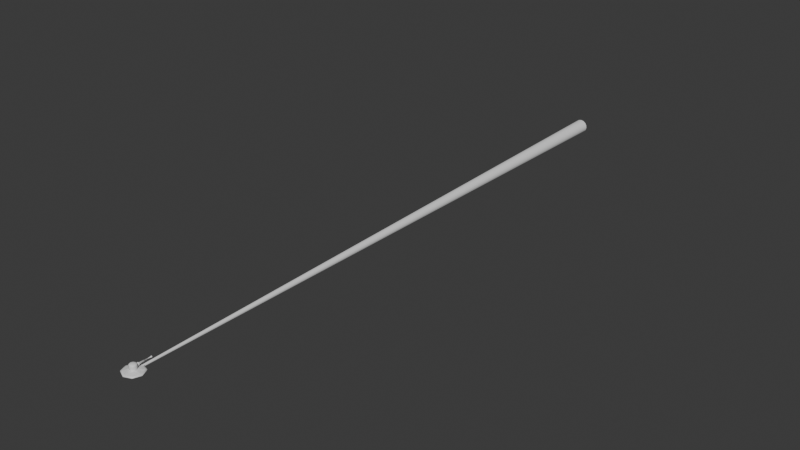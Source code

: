 # Source: tau.blend  (saved by Blender 5.0.119; exported with 4.5.12 LTS)
import bpy
from mathutils import Matrix  # noqa: F401  (used for matrix-valued properties, if any)

bpy.ops.wm.read_factory_settings(use_empty=True)
scene = bpy.context.scene
scene.name = 'Scene'

# ---- collections
col_collection = bpy.data.collections.new('Collection'); scene.collection.children.link(col_collection)

# ---- materials (node trees are filled in below, after node groups)
mat_tau = bpy.data.materials.new('tau')

# ---- material node trees
mat_tau.use_nodes = True; mat_tau.node_tree.nodes.clear()
_N = mat_tau.node_tree.nodes; _L = mat_tau.node_tree.links
n0 = _N.new('ShaderNodeBsdfPrincipled'); n0.name = 'Principled BSDF'; n0.location = (-200, 100)
n1 = _N.new('ShaderNodeOutputMaterial'); n1.name = 'Material Output'; n1.location = (200, 100)
_L.new(n0.outputs[0], n1.inputs[0])
n1.is_active_output = True

# ---- world
world_world = bpy.data.worlds.new('World'); scene.world = world_world
world_world.use_nodes = True; world_world.node_tree.nodes.clear()
_N = world_world.node_tree.nodes; _L = world_world.node_tree.links
n0 = _N.new('ShaderNodeOutputWorld'); n0.name = 'World Output'; n0.location = (200, 100)
n1 = _N.new('ShaderNodeBackground'); n1.name = 'Background'; n1.location = (-200, 100)
n1.inputs[0].default_value = (0.05088, 0.05088, 0.05088, 1.0)
_L.new(n1.outputs[0], n0.inputs[0])
n0.is_active_output = True
world_world.color = (0.05088, 0.05088, 0.05088)
world_world.sun_shadow_jitter_overblur = 0.0

# ---- meshes
me_circle = bpy.data.meshes.new('Circle')
me_circle.from_pydata([(-0.3334, 0.0, 0.1889), (-0.2387, 0.2287, 0.1889), (0.0, 0.3234, 0.1889), (-0.2387, -0.2287, 0.1889), (0.0, -0.3234, 0.1889), (0.3334, 0.0, 0.1889), (0.2387, 0.2287, 0.1889), (0.2387, -0.2287, 0.1889), (-0.3532, 0.0, 0.4629), (-0.2528, 0.2422, 0.4629), (2.207e-10, 0.3426, 0.4629), (-0.2528, -0.2422, 0.4629), (2.207e-10, -0.3426, 0.4629), (0.3532, 0.0, 0.4629), (0.2528, 0.2422, 0.4629), (0.2528, -0.2422, 0.4629), (-0.3532, 0.0, 0.5585), (-0.2528, 0.2422, 0.5585), (2.207e-10, 0.3426, 0.5585), (-0.2528, -0.2422, 0.5585), (2.207e-10, -0.3426, 0.5585), (0.3532, 0.0, 0.5585), (0.2528, 0.2422, 0.5585), (0.2528, -0.2422, 0.5585), (-0.2959, 6.043e-10, 0.628), (-0.2118, 0.2029, 0.628), (-1.024e-09, 0.287, 0.628), (-0.2118, -0.2029, 0.628), (-1.024e-09, -0.287, 0.628), (0.2959, 6.043e-10, 0.628), (0.2118, 0.2029, 0.628), (0.2118, -0.2029, 0.628), (-0.1876, 3.832e-10, 0.662), (-0.1343, 0.1287, 0.662), (-2.012e-09, 0.182, 0.662), (-0.1343, -0.1287, 0.662), (-2.012e-09, -0.182, 0.662), (0.1876, 3.832e-10, 0.662), (0.1343, 0.1287, 0.662), (0.1343, -0.1287, 0.662), (-0.06516, 1.331e-10, 0.6895), (-0.04665, 0.04469, 0.6895), (-6.987e-10, 0.0632, 0.6895), (-0.04665, -0.04469, 0.6895), (-6.987e-10, -0.0632, 0.6895), (0.06516, 1.331e-10, 0.6895), (0.04665, 0.04469, 0.6895), (0.04665, -0.04469, 0.6895), (1.103e-10, 0.333, 0.3259), (-0.2458, 0.2354, 0.3259), (0.2458, 0.2354, 0.3259), (-0.3433, 0.0, 0.3259), (-0.2458, -0.2354, 0.3259), (0.2458, -0.2354, 0.3259), (0.3433, 0.0, 0.3259), (1.103e-10, -0.333, 0.3259)], [], [(49, 9, 10, 48), (48, 10, 14, 50), (52, 11, 8, 51), (54, 13, 15, 53), (51, 8, 9, 49), (50, 14, 13, 54), (55, 12, 11, 52), (53, 15, 12, 55), (11, 19, 16, 8), (14, 22, 21, 13), (15, 23, 20, 12), (8, 16, 17, 9), (12, 20, 19, 11), (10, 18, 22, 14), (13, 21, 23, 15), (9, 17, 18, 10), (18, 26, 30, 22), (21, 29, 31, 23), (17, 25, 26, 18), (19, 27, 24, 16), (22, 30, 29, 21), (23, 31, 28, 20), (16, 24, 25, 17), (20, 28, 27, 19), (24, 32, 33, 25), (28, 36, 35, 27), (26, 34, 38, 30), (29, 37, 39, 31), (25, 33, 34, 26), (27, 35, 32, 24), (30, 38, 37, 29), (31, 39, 36, 28), (38, 46, 45, 37), (39, 47, 44, 36), (32, 40, 41, 33), (36, 44, 43, 35), (34, 42, 46, 38), (37, 45, 47, 39), (33, 41, 42, 34), (35, 43, 40, 32), (43, 44, 47, 45, 46, 42, 41, 40), (7, 53, 55, 4), (4, 55, 52, 3), (6, 50, 54, 5), (0, 51, 49, 1), (5, 54, 53, 7), (3, 52, 51, 0), (2, 48, 50, 6), (1, 49, 48, 2)])
me_circle.polygons.foreach_set('use_smooth', [True] * 49)
_uv = me_circle.uv_layers.new(name='UVMap')
_uv.uv.foreach_set('vector', [0.6006, 0.1196, 0.6337, 0.1303, 0.665, 0.09241, 0.6498, 0.06357, 0.6498, 0.06357, 0.665, 0.09241, 0.7138, 0.08828, 0.7237, 0.05484, 0.6639, 0.24, 0.6738, 0.2066, 0.6384, 0.1766, 0.6053, 0.194, 0.7823, 0.1008, 0.7492, 0.1183, 0.7539, 0.1645, 0.787, 0.1753, 0.6053, 0.194, 0.6384, 0.1766, 0.6337, 0.1303, 0.6006, 0.1196, 0.7237, 0.05484, 0.7138, 0.08828, 0.7492, 0.1183, 0.7823, 0.1008, 0.7379, 0.2313, 0.7227, 0.2024, 0.6738, 0.2066, 0.6639, 0.24, 0.787, 0.1753, 0.7539, 0.1645, 0.7227, 0.2024, 0.7379, 0.2313, 0.6738, 0.2066, 0.6785, 0.1908, 0.6525, 0.1688, 0.6384, 0.1766, 0.7138, 0.08828, 0.7091, 0.1041, 0.7351, 0.1261, 0.7492, 0.1183, 0.7539, 0.1645, 0.7379, 0.16, 0.7146, 0.1875, 0.7227, 0.2024, 0.6384, 0.1766, 0.6525, 0.1688, 0.6497, 0.1349, 0.6337, 0.1303, 0.7227, 0.2024, 0.7146, 0.1875, 0.6785, 0.1908, 0.6738, 0.2066, 0.665, 0.09241, 0.6731, 0.1073, 0.7091, 0.1041, 0.7138, 0.08828, 0.7492, 0.1183, 0.7351, 0.1261, 0.7379, 0.16, 0.7539, 0.1645, 0.6337, 0.1303, 0.6497, 0.1349, 0.6731, 0.1073, 0.665, 0.09241, 0.6731, 0.1073, 0.6786, 0.1181, 0.7049, 0.1153, 0.7091, 0.1041, 0.7351, 0.1261, 0.7245, 0.1315, 0.7264, 0.157, 0.7379, 0.16, 0.6497, 0.1349, 0.6612, 0.1379, 0.6786, 0.1181, 0.6731, 0.1073, 0.6785, 0.1908, 0.6828, 0.1796, 0.6631, 0.1633, 0.6525, 0.1688, 0.7091, 0.1041, 0.7049, 0.1153, 0.7245, 0.1315, 0.7351, 0.1261, 0.7379, 0.16, 0.7264, 0.157, 0.709, 0.1767, 0.7146, 0.1875, 0.6525, 0.1688, 0.6631, 0.1633, 0.6612, 0.1379, 0.6497, 0.1349, 0.7146, 0.1875, 0.709, 0.1767, 0.6828, 0.1796, 0.6785, 0.1908, 0.6631, 0.1633, 0.6749, 0.1572, 0.6737, 0.1415, 0.6612, 0.1379, 0.709, 0.1767, 0.7032, 0.1656, 0.687, 0.1673, 0.6828, 0.1796, 0.6786, 0.1181, 0.6844, 0.1293, 0.7006, 0.1275, 0.7049, 0.1153, 0.7245, 0.1315, 0.7127, 0.1376, 0.7139, 0.1534, 0.7264, 0.157, 0.6612, 0.1379, 0.6737, 0.1415, 0.6844, 0.1293, 0.6786, 0.1181, 0.6828, 0.1796, 0.687, 0.1673, 0.6749, 0.1572, 0.6631, 0.1633, 0.7049, 0.1153, 0.7006, 0.1275, 0.7127, 0.1376, 0.7245, 0.1315, 0.7264, 0.157, 0.7139, 0.1534, 0.7032, 0.1656, 0.709, 0.1767, 0.7006, 0.1275, 0.6961, 0.1406, 0.7003, 0.1441, 0.7127, 0.1376, 0.7139, 0.1534, 0.7007, 0.1494, 0.697, 0.1536, 0.7032, 0.1656, 0.6749, 0.1572, 0.6874, 0.1508, 0.6869, 0.1454, 0.6737, 0.1415, 0.7032, 0.1656, 0.697, 0.1536, 0.6915, 0.1542, 0.687, 0.1673, 0.6844, 0.1293, 0.6906, 0.1412, 0.6961, 0.1406, 0.7006, 0.1275, 0.7127, 0.1376, 0.7003, 0.1441, 0.7007, 0.1494, 0.7139, 0.1534, 0.6737, 0.1415, 0.6869, 0.1454, 0.6906, 0.1412, 0.6844, 0.1293, 0.687, 0.1673, 0.6915, 0.1542, 0.6874, 0.1508, 0.6749, 0.1572, 0.6915, 0.1542, 0.697, 0.1536, 0.7007, 0.1494, 0.7003, 0.1441, 0.6961, 0.1406, 0.6906, 0.1412, 0.6869, 0.1454, 0.6874, 0.1508, 0.8403, 0.1946, 0.787, 0.1753, 0.7379, 0.2313, 0.7612, 0.2756, 0.7612, 0.2756, 0.7379, 0.2313, 0.6639, 0.24, 0.6497, 0.2948, 0.738, -5.315e-09, 0.7237, 0.05484, 0.7823, 0.1008, 0.8403, 0.07035, 0.5473, 0.2245, 0.6053, 0.194, 0.6006, 0.1196, 0.5473, 0.1002, 0.8403, 0.07035, 0.7823, 0.1008, 0.787, 0.1753, 0.8403, 0.1946, 0.6497, 0.2948, 0.6639, 0.24, 0.6053, 0.194, 0.5473, 0.2245, 0.6264, 0.01921, 0.6498, 0.06357, 0.7237, 0.05484, 0.738, -5.315e-09, 0.5473, 0.1002, 0.6006, 0.1196, 0.6498, 0.06357, 0.6264, 0.01921])
me_circle.materials.append(mat_tau)
me_circle.update()
me_sphere_001 = bpy.data.meshes.new('Sphere.001')
me_sphere_001.from_pydata([(0.0, 0.0, 0.75), (0.2834, 0.3377, 0.6068), (0.4585, 0.5464, 0.2318), (0.4585, 0.5464, -0.2318), (0.2834, 0.3377, -0.6068), (0.4341, 0.07655, 0.6068), (0.7025, 0.1239, 0.2318), (0.7025, 0.1239, -0.2318), (0.4341, 0.07655, -0.6068), (0.3818, -0.2204, 0.6068), (0.6177, -0.3566, 0.2318), (0.6177, -0.3566, -0.2318), (0.3818, -0.2204, -0.6068), (0.1508, -0.4143, 0.6068), (0.244, -0.6703, 0.2318), (0.244, -0.6703, -0.2318), (0.1508, -0.4143, -0.6068), (-0.1508, -0.4143, 0.6068), (-0.244, -0.6703, 0.2318), (-0.244, -0.6703, -0.2318), (-0.1508, -0.4143, -0.6068), (-0.3818, -0.2204, 0.6068), (-0.6177, -0.3566, 0.2318), (-0.6177, -0.3566, -0.2318), (-0.3818, -0.2204, -0.6068), (-0.4341, 0.07655, 0.6068), (-0.7025, 0.1239, 0.2318), (-0.7025, 0.1239, -0.2318), (-0.4341, 0.07655, -0.6068), (-0.2834, 0.3377, 0.6068), (-0.4585, 0.5464, 0.2318), (-0.4585, 0.5464, -0.2318), (-0.2834, 0.3377, -0.6068), (-1.192e-07, 0.4408, 0.6068), (-1.788e-07, 0.7133, 0.2318), (-1.788e-07, 0.7133, -0.2318), (-1.192e-07, 0.4408, -0.6068), (-4.966e-16, 0.4095, -2.634), (0.2558, 0.3164, -2.634), (0.392, 0.08061, -2.634), (0.3447, -0.1875, -2.634), (0.1361, -0.3625, -2.634), (-0.1361, -0.3625, -2.634), (-0.3447, -0.1875, -2.634), (-0.392, 0.08061, -2.634), (-0.2558, 0.3164, -2.634), (-5.124e-08, 0.3116, -2.676), (0.1929, 0.2414, -2.676), (0.2955, 0.0636, -2.676), (0.2599, -0.1386, -2.676), (0.1026, -0.2705, -2.676), (-0.1026, -0.2705, -2.676), (-0.2599, -0.1386, -2.676), (-0.2955, 0.0636, -2.676), (-0.1929, 0.2414, -2.676), (-5.124e-08, 0.3116, -3.938), (0.1929, 0.2414, -3.938), (0.2955, 0.0636, -3.938), (0.2599, -0.1386, -3.938), (0.1026, -0.2705, -3.938), (-0.1026, -0.2705, -3.938), (-0.2599, -0.1386, -3.938), (-0.2955, 0.0636, -3.938), (-0.1929, 0.2414, -3.938), (-4.871e-08, 0.226, -3.977), (0.1379, 0.1758, -3.977), (0.2113, 0.04874, -3.977), (0.1858, -0.09577, -3.977), (0.07337, -0.1901, -3.977), (-0.07337, -0.1901, -3.977), (-0.1858, -0.09577, -3.977), (-0.2113, 0.04874, -3.977), (-0.1379, 0.1758, -3.977), (8.303e-07, 0.226, -5.762), (0.1379, 0.1758, -5.762), (0.2113, 0.04874, -5.762), (0.1858, -0.09577, -5.762), (0.07337, -0.1901, -5.762), (-0.07337, -0.1901, -5.762), (-0.1858, -0.09577, -5.762), (-0.2113, 0.04874, -5.762), (-0.1379, 0.1758, -5.762), (-1.35e-15, 0.01262, -6.468), (0.2362, 0.2942, -5.962), (0.2362, 0.2942, -6.201), (0.146, 0.1866, -6.394), (0.362, 0.07644, -5.962), (0.362, 0.07644, -6.201), (0.2237, 0.05206, -6.394), (0.3183, -0.1712, -5.962), (0.3183, -0.1712, -6.201), (0.1967, -0.101, -6.394), (0.1257, -0.3328, -5.962), (0.1257, -0.3328, -6.201), (0.07769, -0.2008, -6.394), (-0.1257, -0.3328, -5.962), (-0.1257, -0.3328, -6.201), (-0.07769, -0.2008, -6.394), (-0.3183, -0.1712, -5.962), (-0.3183, -0.1712, -6.201), (-0.1967, -0.101, -6.394), (-0.362, 0.07644, -5.962), (-0.362, 0.07644, -6.201), (-0.2237, 0.05206, -6.394), (-0.2362, 0.2942, -5.962), (-0.2362, 0.2942, -6.201), (-0.146, 0.1866, -6.394), (-9.214e-08, 0.3802, -5.962), (-9.214e-08, 0.3802, -6.201), (-6.142e-08, 0.2398, -6.394)], [], [(33, 0, 1), (36, 35, 3, 4), (34, 33, 1, 2), (35, 34, 2, 3), (3, 2, 6, 7), (1, 0, 5), (4, 3, 7, 8), (2, 1, 5, 6), (7, 6, 10, 11), (5, 0, 9), (8, 7, 11, 12), (6, 5, 9, 10), (11, 10, 14, 15), (9, 0, 13), (12, 11, 15, 16), (10, 9, 13, 14), (15, 14, 18, 19), (13, 0, 17), (16, 15, 19, 20), (14, 13, 17, 18), (19, 18, 22, 23), (17, 0, 21), (20, 19, 23, 24), (18, 17, 21, 22), (23, 22, 26, 27), (21, 0, 25), (24, 23, 27, 28), (22, 21, 25, 26), (27, 26, 30, 31), (25, 0, 29), (28, 27, 31, 32), (26, 25, 29, 30), (31, 30, 34, 35), (29, 0, 33), (32, 31, 35, 36), (30, 29, 33, 34), (37, 36, 4, 38), (38, 4, 8, 39), (39, 8, 12, 40), (40, 12, 16, 41), (41, 16, 20, 42), (42, 20, 24, 43), (43, 24, 28, 44), (44, 28, 32, 45), (45, 32, 36, 37), (40, 41, 50, 49), (46, 47, 56, 55), (37, 38, 47, 46), (39, 40, 49, 48), (38, 39, 48, 47), (45, 37, 46, 54), (44, 45, 54, 53), (43, 44, 53, 52), (42, 43, 52, 51), (41, 42, 51, 50), (61, 62, 71, 70), (53, 54, 63, 62), (50, 51, 60, 59), (47, 48, 57, 56), (54, 46, 55, 63), (51, 52, 61, 60), (48, 49, 58, 57), (52, 53, 62, 61), (49, 50, 59, 58), (69, 70, 79, 78), (58, 59, 68, 67), (55, 56, 65, 64), (62, 63, 72, 71), (59, 60, 69, 68), (56, 57, 66, 65), (63, 55, 64, 72), (60, 61, 70, 69), (57, 58, 67, 66), (66, 67, 76, 75), (70, 71, 80, 79), (67, 68, 77, 76), (64, 65, 74, 73), (71, 72, 81, 80), (68, 69, 78, 77), (65, 66, 75, 74), (72, 64, 73, 81), (109, 108, 84, 85), (107, 73, 74, 83), (82, 109, 85), (108, 107, 83, 84), (82, 85, 88), (84, 83, 86, 87), (85, 84, 87, 88), (83, 74, 75, 86), (82, 88, 91), (87, 86, 89, 90), (88, 87, 90, 91), (86, 75, 76, 89), (82, 91, 94), (90, 89, 92, 93), (91, 90, 93, 94), (89, 76, 77, 92), (82, 94, 97), (93, 92, 95, 96), (94, 93, 96, 97), (92, 77, 78, 95), (82, 97, 100), (96, 95, 98, 99), (97, 96, 99, 100), (95, 78, 79, 98), (82, 100, 103), (99, 98, 101, 102), (100, 99, 102, 103), (98, 79, 80, 101), (82, 103, 106), (102, 101, 104, 105), (103, 102, 105, 106), (101, 80, 81, 104), (82, 106, 109), (105, 104, 107, 108), (106, 105, 108, 109), (104, 81, 73, 107)])
me_sphere_001.polygons.foreach_set('use_smooth', [True] * 117)
_uv = me_sphere_001.uv_layers.new(name='UVMap')
_uv.uv.foreach_set('vector', [0.3806, 0.9271, 0.3037, 0.9165, 0.3631, 0.8906, 0.4399, 0.7594, 0.4615, 0.8201, 0.4034, 0.8159, 0.4004, 0.7655, 0.4455, 0.8907, 0.3806, 0.9271, 0.3631, 0.8906, 0.3903, 0.855, 0.4615, 0.8201, 0.4455, 0.8907, 0.3903, 0.855, 0.4034, 0.8159, 0.4034, 0.8159, 0.3903, 0.855, 0.3564, 0.8416, 0.3639, 0.811, 0.3631, 0.8906, 0.3037, 0.9165, 0.3422, 0.8719, 0.4004, 0.7655, 0.4034, 0.8159, 0.3639, 0.811, 0.3631, 0.7663, 0.3903, 0.855, 0.3631, 0.8906, 0.3422, 0.8719, 0.3564, 0.8416, 0.3639, 0.811, 0.3564, 0.8416, 0.3281, 0.8355, 0.3313, 0.8086, 0.3422, 0.8719, 0.3037, 0.9165, 0.3224, 0.8632, 0.3631, 0.7663, 0.3639, 0.811, 0.3313, 0.8086, 0.3286, 0.7671, 0.3564, 0.8416, 0.3422, 0.8719, 0.3224, 0.8632, 0.3281, 0.8355, 0.3313, 0.8086, 0.3281, 0.8355, 0.3026, 0.8347, 0.3017, 0.8094, 0.3224, 0.8632, 0.3037, 0.9165, 0.3035, 0.8609, 0.3286, 0.7671, 0.3313, 0.8086, 0.3017, 0.8094, 0.2959, 0.7691, 0.3281, 0.8355, 0.3224, 0.8632, 0.3035, 0.8609, 0.3026, 0.8347, 0.3017, 0.8094, 0.3026, 0.8347, 0.2782, 0.8388, 0.2733, 0.8136, 0.3035, 0.8609, 0.3037, 0.9165, 0.2853, 0.8639, 0.2959, 0.7691, 0.3017, 0.8094, 0.2733, 0.8136, 0.2636, 0.773, 0.3026, 0.8347, 0.3035, 0.8609, 0.2853, 0.8639, 0.2782, 0.8388, 0.2733, 0.8136, 0.2782, 0.8388, 0.2539, 0.848, 0.2442, 0.8218, 0.2853, 0.8639, 0.3037, 0.9165, 0.2681, 0.8723, 0.2636, 0.773, 0.2733, 0.8136, 0.2442, 0.8218, 0.2303, 0.7787, 0.2782, 0.8388, 0.2853, 0.8639, 0.2681, 0.8723, 0.2539, 0.848, 0.2442, 0.8218, 0.2539, 0.848, 0.2284, 0.8642, 0.2127, 0.8349, 0.2681, 0.8723, 0.3037, 0.9165, 0.2523, 0.8872, 0.2303, 0.7787, 0.2442, 0.8218, 0.2127, 0.8349, 0.1944, 0.786, 0.2539, 0.848, 0.2681, 0.8723, 0.2523, 0.8872, 0.2284, 0.8642, 0.2127, 0.8349, 0.2284, 0.8642, 0.2003, 0.8898, 0.1741, 0.8538, 0.2523, 0.8872, 0.3037, 0.9165, 0.2393, 0.9127, 0.1944, 0.786, 0.2127, 0.8349, 0.1741, 0.8538, 0.1562, 0.7993, 0.2284, 0.8642, 0.2523, 0.8872, 0.2393, 0.9127, 0.2003, 0.8898, 0.1741, 0.8538, 0.2003, 0.8898, 0.1641, 0.9429, 0.1132, 0.8842, 0.2393, 0.9127, 0.3037, 0.9165, 0.2362, 0.9525, 0.1562, 0.7993, 0.1741, 0.8538, 0.1132, 0.8842, 0.1132, 0.8068, 0.2003, 0.8898, 0.2393, 0.9127, 0.2362, 0.9525, 0.1641, 0.9429, 0.3796, 0.5265, 0.4399, 0.7594, 0.4004, 0.7655, 0.3507, 0.5396, 0.3507, 0.5396, 0.4004, 0.7655, 0.3631, 0.7663, 0.3217, 0.5473, 0.3217, 0.5473, 0.3631, 0.7663, 0.3286, 0.7671, 0.2934, 0.5528, 0.2934, 0.5528, 0.3286, 0.7671, 0.2959, 0.7691, 0.2655, 0.557, 0.2655, 0.557, 0.2959, 0.7691, 0.2636, 0.773, 0.2386, 0.5598, 0.2386, 0.5598, 0.2636, 0.773, 0.2303, 0.7787, 0.2115, 0.562, 0.2115, 0.562, 0.2303, 0.7787, 0.1944, 0.786, 0.1827, 0.563, 0.1827, 0.563, 0.1944, 0.786, 0.1562, 0.7993, 0.1524, 0.5619, 0.1524, 0.5619, 0.1562, 0.7993, 0.1132, 0.8068, 0.1187, 0.5555, 0.2934, 0.5528, 0.2655, 0.557, 0.2644, 0.5449, 0.2918, 0.5404, 0.371, 0.517, 0.3462, 0.5267, 0.308, 0.3812, 0.3315, 0.3719, 0.3796, 0.5265, 0.3507, 0.5396, 0.3462, 0.5267, 0.371, 0.517, 0.3217, 0.5473, 0.2934, 0.5528, 0.2918, 0.5404, 0.3192, 0.5346, 0.3507, 0.5396, 0.3217, 0.5473, 0.3192, 0.5346, 0.3462, 0.5267, 0.1524, 0.5619, 0.1187, 0.5555, 0.1261, 0.5424, 0.1536, 0.5481, 0.1827, 0.563, 0.1524, 0.5619, 0.1536, 0.5481, 0.1823, 0.55, 0.2115, 0.562, 0.1827, 0.563, 0.1823, 0.55, 0.2104, 0.5497, 0.2386, 0.5598, 0.2115, 0.562, 0.2104, 0.5497, 0.2376, 0.5491, 0.2655, 0.557, 0.2386, 0.5598, 0.2376, 0.5491, 0.2644, 0.5449, 0.2044, 0.3966, 0.1831, 0.3973, 0.1827, 0.3856, 0.2035, 0.3855, 0.1823, 0.55, 0.1536, 0.5481, 0.1606, 0.3969, 0.1831, 0.3973, 0.2644, 0.5449, 0.2376, 0.5491, 0.2244, 0.395, 0.2442, 0.3933, 0.3462, 0.5267, 0.3192, 0.5346, 0.2862, 0.3865, 0.308, 0.3812, 0.1536, 0.5481, 0.1261, 0.5424, 0.1367, 0.3925, 0.1606, 0.3969, 0.2376, 0.5491, 0.2104, 0.5497, 0.2044, 0.3966, 0.2244, 0.395, 0.3192, 0.5346, 0.2918, 0.5404, 0.265, 0.3904, 0.2862, 0.3865, 0.2104, 0.5497, 0.1823, 0.55, 0.1831, 0.3973, 0.2044, 0.3966, 0.2918, 0.5404, 0.2644, 0.5449, 0.2442, 0.3933, 0.265, 0.3904, 0.2236, 0.3854, 0.2035, 0.3855, 0.18, 0.133, 0.197, 0.1316, 0.265, 0.3904, 0.2442, 0.3933, 0.2433, 0.3823, 0.2637, 0.379, 0.3315, 0.3719, 0.308, 0.3812, 0.3045, 0.3694, 0.3236, 0.3618, 0.1831, 0.3973, 0.1606, 0.3969, 0.1618, 0.3845, 0.1827, 0.3856, 0.2442, 0.3933, 0.2244, 0.395, 0.2236, 0.3854, 0.2433, 0.3823, 0.308, 0.3812, 0.2862, 0.3865, 0.2842, 0.3749, 0.3045, 0.3694, 0.1606, 0.3969, 0.1367, 0.3925, 0.1418, 0.3825, 0.1618, 0.3845, 0.2244, 0.395, 0.2044, 0.3966, 0.2035, 0.3855, 0.2236, 0.3854, 0.2862, 0.3865, 0.265, 0.3904, 0.2637, 0.379, 0.2842, 0.3749, 0.2842, 0.3749, 0.2637, 0.379, 0.2299, 0.1269, 0.2476, 0.1235, 0.2035, 0.3855, 0.1827, 0.3856, 0.1619, 0.1332, 0.18, 0.133, 0.2637, 0.379, 0.2433, 0.3823, 0.2131, 0.1285, 0.2299, 0.1269, 0.3236, 0.3618, 0.3045, 0.3694, 0.2665, 0.1188, 0.2865, 0.1146, 0.1827, 0.3856, 0.1618, 0.3845, 0.1425, 0.1328, 0.1619, 0.1332, 0.2433, 0.3823, 0.2236, 0.3854, 0.197, 0.1316, 0.2131, 0.1285, 0.3045, 0.3694, 0.2842, 0.3749, 0.2476, 0.1235, 0.2665, 0.1188, 0.1618, 0.3845, 0.1418, 0.3825, 0.1212, 0.1333, 0.1425, 0.1328, 0.2292, 0.04363, 0.2608, 0.05154, 0.2446, 0.07297, 0.2268, 0.06281, 0.2831, 0.07576, 0.2865, 0.1146, 0.2665, 0.1188, 0.2561, 0.08971, 0.1982, 0.05989, 0.2292, 0.04363, 0.2268, 0.06281, 0.2608, 0.05154, 0.2831, 0.07576, 0.2561, 0.08971, 0.2446, 0.07297, 0.1982, 0.05989, 0.2268, 0.06281, 0.2207, 0.07396, 0.2446, 0.07297, 0.2561, 0.08971, 0.2384, 0.09857, 0.2314, 0.08477, 0.2268, 0.06281, 0.2446, 0.07297, 0.2314, 0.08477, 0.2207, 0.07396, 0.2561, 0.08971, 0.2665, 0.1188, 0.2476, 0.1235, 0.2384, 0.09857, 0.1982, 0.05989, 0.2207, 0.07396, 0.2133, 0.08046, 0.2314, 0.08477, 0.2384, 0.09857, 0.2235, 0.1044, 0.2194, 0.09203, 0.2207, 0.07396, 0.2314, 0.08477, 0.2194, 0.09203, 0.2133, 0.08046, 0.2384, 0.09857, 0.2476, 0.1235, 0.2299, 0.1269, 0.2235, 0.1044, 0.1982, 0.05989, 0.2133, 0.08046, 0.2051, 0.0839, 0.2194, 0.09203, 0.2235, 0.1044, 0.2098, 0.108, 0.208, 0.09599, 0.2133, 0.08046, 0.2194, 0.09203, 0.208, 0.09599, 0.2051, 0.0839, 0.2235, 0.1044, 0.2299, 0.1269, 0.2131, 0.1285, 0.2098, 0.108, 0.1982, 0.05989, 0.2051, 0.0839, 0.1966, 0.0849, 0.208, 0.09599, 0.2098, 0.108, 0.1962, 0.1093, 0.1965, 0.09714, 0.2051, 0.0839, 0.208, 0.09599, 0.1965, 0.09714, 0.1966, 0.0849, 0.2098, 0.108, 0.2131, 0.1285, 0.197, 0.1316, 0.1962, 0.1093, 0.1982, 0.05989, 0.1966, 0.0849, 0.1879, 0.08324, 0.1965, 0.09714, 0.1962, 0.1093, 0.1818, 0.1088, 0.1843, 0.09578, 0.1966, 0.0849, 0.1965, 0.09714, 0.1843, 0.09578, 0.1879, 0.08324, 0.1962, 0.1093, 0.197, 0.1316, 0.18, 0.133, 0.1818, 0.1088, 0.1982, 0.05989, 0.1879, 0.08324, 0.179, 0.07825, 0.1843, 0.09578, 0.1818, 0.1088, 0.1657, 0.1063, 0.1709, 0.09169, 0.1879, 0.08324, 0.1843, 0.09578, 0.1709, 0.09169, 0.179, 0.07825, 0.1818, 0.1088, 0.18, 0.133, 0.1619, 0.1332, 0.1657, 0.1063, 0.1982, 0.05989, 0.179, 0.07825, 0.1702, 0.06833, 0.1709, 0.09169, 0.1657, 0.1063, 0.1462, 0.1014, 0.1553, 0.08325, 0.179, 0.07825, 0.1709, 0.09169, 0.1553, 0.08325, 0.1702, 0.06833, 0.1657, 0.1063, 0.1619, 0.1332, 0.1425, 0.1328, 0.1462, 0.1014, 0.1982, 0.05989, 0.1702, 0.06833, 0.1645, 0.0502, 0.1553, 0.08325, 0.1462, 0.1014, 0.1166, 0.09411, 0.1312, 0.062, 0.1702, 0.06833, 0.1553, 0.08325, 0.1312, 0.062, 0.1645, 0.0502, 0.1462, 0.1014, 0.1425, 0.1328, 0.1212, 0.1333, 0.1166, 0.09411])
me_sphere_001.materials.append(mat_tau)
me_sphere_001.update()
me_circle_001 = bpy.data.meshes.new('Circle.001')
me_circle_001.from_pydata([(0.0, 1.0, 0.0), (-0.7071, 0.7071, 0.0), (-1.0, 0.0, 0.0), (-0.7071, -0.7071, 0.0), (0.0, -1.0, 0.0), (-1.0, 0.0, 0.04174), (-0.7071, 0.7071, 0.04174), (0.0, 1.0, 0.04174), (-0.7071, -0.7071, 0.04174), (0.0, -1.0, 0.04174), (-0.3334, 0.0, 0.1889), (-0.2387, 0.2287, 0.1889), (0.0, 0.3234, 0.1889), (-0.2387, -0.2287, 0.1889), (0.0, -0.3234, 0.1889), (0.7071, 0.7071, 0.0), (1.0, 0.0, 0.0), (0.7071, -0.7071, 0.0), (1.0, 0.0, 0.04174), (0.7071, 0.7071, 0.04174), (0.7071, -0.7071, 0.04174), (0.3334, 0.0, 0.1889), (0.2387, 0.2287, 0.1889), (0.2387, -0.2287, 0.1889), (-1.0, 0.0, -0.04174), (-0.7071, 0.7071, -0.04174), (0.0, 1.0, -0.04174), (-0.7071, -0.7071, -0.04174), (0.0, -1.0, -0.04174), (-0.3334, 0.0, -0.1889), (-0.2387, 0.2287, -0.1889), (0.0, 0.3234, -0.1889), (-0.2387, -0.2287, -0.1889), (0.0, -0.3234, -0.1889), (1.0, 0.0, -0.04174), (0.7071, 0.7071, -0.04174), (0.7071, -0.7071, -0.04174), (0.3334, 0.0, -0.1889), (0.2387, 0.2287, -0.1889), (0.2387, -0.2287, -0.1889), (-0.59, 0.5875, 0.07853), (-0.4729, 0.4679, 0.1153), (-0.3558, 0.3483, 0.1521), (-0.5001, 0.0, 0.1521), (-0.6667, 0.0, 0.1153), (-0.8334, 0.0, 0.07853), (-0.59, -0.5875, 0.07853), (-0.4729, -0.4679, 0.1153), (-0.3558, -0.3483, 0.1521), (0.0, -0.4925, 0.1521), (0.0, -0.6617, 0.1153), (0.0, -0.8308, 0.07853), (0.0, 0.8308, 0.07853), (0.0, 0.6617, 0.1153), (0.0, 0.4925, 0.1521), (0.59, 0.5875, 0.07853), (0.4729, 0.4679, 0.1153), (0.3558, 0.3483, 0.1521), (0.5001, 0.0, 0.1521), (0.6667, 0.0, 0.1153), (0.8334, 0.0, 0.07853), (0.59, -0.5875, 0.07853), (0.4729, -0.4679, 0.1153), (0.3558, -0.3483, 0.1521), (-0.5503, 0.6039, 0.07853), (-0.3105, 0.3666, 0.1521), (-0.4268, 0.4868, 0.1153), (-0.3722, 0.3087, 0.1521), (-0.4898, 0.4271, 0.1153), (-0.6055, 0.55, 0.07853), (-0.8164, -0.04086, 0.07853), (-0.6502, 0.03987, 0.1153), (-0.6492, -0.04217, 0.1153), (-0.4835, 0.0401, 0.1521), (-0.4825, -0.04247, 0.1521), (-0.8172, 0.0389, 0.07853), (0.03767, 0.8153, 0.07853), (-0.04111, 0.6449, 0.1153), (0.03684, 0.6466, 0.1153), (-0.03886, 0.8148, 0.07853), (0.02864, 0.4809, 0.1521), (-0.03825, 0.477, 0.1521), (0.4922, 0.4213, 0.1153), (0.5405, 0.6079, 0.07853), (0.372, 0.3092, 0.1521), (0.3184, 0.3634, 0.1521), (0.611, 0.5368, 0.07853), (0.4314, 0.4849, 0.1153), (0.4858, -0.03439, 0.1521), (0.8136, -0.04773, 0.07853), (0.4857, 0.03466, 0.1521), (0.6487, -0.0435, 0.1153), (0.6505, 0.03909, 0.1153), (0.8187, 0.03531, 0.07853), (0.4903, -0.426, 0.1153), (0.3711, -0.3113, 0.1521), (0.4288, -0.486, 0.1153), (0.6057, -0.5497, 0.07853), (0.3258, -0.3605, 0.1521), (0.5447, -0.6062, 0.07853), (0.04818, -0.811, 0.07853), (0.04976, -0.6413, 0.1153), (-0.04604, -0.8119, 0.07853), (-0.03637, -0.4778, 0.1521), (0.04929, -0.4726, 0.1521), (-0.0483, -0.6419, 0.1153), (-0.4916, -0.4226, 0.1153), (-0.424, -0.4879, 0.1153), (-0.546, -0.6056, 0.07853), (-0.3097, -0.367, 0.1521), (-0.6085, -0.5428, 0.07853), (-0.3735, -0.3055, 0.1521)], [], [(4, 9, 8, 3), (2, 5, 6, 1), (3, 8, 5, 2), (1, 6, 7, 0), (43, 10, 73), (49, 14, 103), (42, 11, 65), (48, 13, 111), (4, 17, 20, 9), (16, 15, 19, 18), (17, 16, 18, 20), (15, 0, 7, 19), (58, 90, 21), (49, 104, 14), (57, 85, 22), (63, 95, 23), (4, 3, 27, 28), (2, 1, 25, 24), (3, 2, 24, 27), (1, 0, 26, 25), (24, 25, 30, 29), (28, 27, 32, 33), (25, 26, 31, 30), (27, 24, 29, 32), (4, 28, 36, 17), (16, 34, 35, 15), (17, 36, 34, 16), (15, 35, 26, 0), (34, 37, 38, 35), (28, 33, 39, 36), (35, 38, 31, 26), (36, 39, 37, 34), (32, 29, 30, 31, 38, 37, 39, 33), (20, 97, 61), (61, 97, 94, 62), (62, 94, 95, 63), (19, 83, 55), (55, 83, 87, 56), (56, 87, 85, 57), (9, 20, 99, 100), (51, 100, 101, 50), (50, 101, 104, 49), (18, 93, 60), (60, 93, 92, 59), (59, 92, 90, 58), (8, 110, 70, 5), (46, 47, 106, 110), (47, 48, 111, 106), (6, 40, 64), (40, 41, 66, 64), (41, 42, 65, 66), (9, 102, 108, 8), (51, 50, 105, 102), (50, 49, 103, 105), (5, 45, 75), (45, 44, 71, 75), (44, 43, 73, 71), (66, 77, 79, 64), (65, 81, 77, 66), (64, 79, 7, 6), (67, 42, 41, 68), (11, 12, 81, 65), (69, 40, 6), (11, 42, 67), (68, 41, 40, 69), (73, 67, 68, 71), (74, 43, 44, 72), (72, 44, 45, 70), (10, 43, 74), (75, 69, 6, 5), (70, 45, 5), (10, 11, 67, 73), (71, 68, 69, 75), (77, 53, 52, 79), (80, 54, 12), (81, 54, 53, 77), (7, 52, 76), (79, 52, 7), (76, 52, 53, 78), (78, 53, 54, 80), (12, 54, 81), (85, 80, 12, 22), (82, 56, 57, 84), (84, 57, 22), (83, 19, 7, 76), (83, 76, 78, 87), (19, 55, 86), (87, 78, 80, 85), (86, 55, 56, 82), (89, 60, 59, 91), (92, 82, 84, 90), (90, 84, 22, 21), (91, 59, 58, 88), (93, 18, 19, 86), (18, 60, 89), (88, 58, 21), (93, 86, 82, 92), (20, 61, 99), (94, 91, 88, 95), (99, 61, 62, 96), (98, 63, 23), (96, 62, 63, 98), (97, 20, 18, 89), (95, 88, 21, 23), (97, 89, 91, 94), (100, 51, 9), (103, 109, 107, 105), (100, 99, 96, 101), (104, 98, 23, 14), (101, 96, 98, 104), (14, 13, 109, 103), (102, 9, 51), (105, 107, 108, 102), (13, 10, 74, 111), (107, 47, 46, 108), (110, 8, 46), (111, 74, 72, 106), (106, 72, 70, 110), (108, 46, 8), (13, 48, 109), (109, 48, 47, 107)])
me_circle_001.polygons.foreach_set('use_smooth', [True] * 121)
_uv = me_circle_001.uv_layers.new(name='UVMap')
_uv.uv.foreach_set('vector', [0.8281, 0.8496, 0.8229, 0.8474, 0.7548, 0.9129, 0.7573, 0.9185, 0.6588, 0.9185, 0.6609, 0.9127, 0.5909, 0.8475, 0.5852, 0.8502, 0.7573, 0.9185, 0.7548, 0.9129, 0.6609, 0.9127, 0.6588, 0.9185, 0.5852, 0.8502, 0.5909, 0.8475, 0.5889, 0.7481, 0.5824, 0.7455, 0.6843, 0.8547, 0.6922, 0.8354, 0.6805, 0.851, 0.7633, 0.8217, 0.7439, 0.8134, 0.7599, 0.8251, 0.6513, 0.8221, 0.6709, 0.8141, 0.6512, 0.816, 0.7302, 0.8546, 0.7221, 0.8355, 0.7245, 0.8547, 0.8281, 0.8496, 0.8291, 0.7514, 0.8234, 0.7534, 0.8229, 0.8474, 0.7628, 0.6767, 0.6586, 0.6706, 0.6607, 0.6768, 0.7599, 0.6823, 0.8291, 0.7514, 0.7628, 0.6767, 0.7599, 0.6823, 0.8234, 0.7534, 0.6586, 0.6706, 0.5824, 0.7455, 0.5889, 0.7481, 0.6607, 0.6768, 0.7329, 0.7414, 0.7282, 0.7412, 0.7243, 0.7606, 0.7633, 0.8217, 0.7635, 0.8152, 0.7439, 0.8134, 0.6858, 0.7401, 0.6821, 0.7436, 0.6938, 0.76, 0.7646, 0.775, 0.7613, 0.7714, 0.7451, 0.7823, 0.7645, 0.5085, 0.7645, 0.4116, 0.7588, 0.4138, 0.7594, 0.5066, 0.6923, 0.3418, 0.59, 0.3398, 0.5923, 0.3458, 0.6898, 0.3474, 0.7645, 0.4116, 0.6923, 0.3418, 0.6898, 0.3474, 0.7588, 0.4138, 0.59, 0.3398, 0.518, 0.4174, 0.5245, 0.4198, 0.5923, 0.3458, 0.6898, 0.3474, 0.5923, 0.3458, 0.6272, 0.4242, 0.6597, 0.4235, 0.7594, 0.5066, 0.7588, 0.4138, 0.6831, 0.4456, 0.6833, 0.4785, 0.5923, 0.3458, 0.5245, 0.4198, 0.6048, 0.4496, 0.6272, 0.4242, 0.7588, 0.4138, 0.6898, 0.3474, 0.6597, 0.4235, 0.6831, 0.4456, 0.7645, 0.5085, 0.7594, 0.5066, 0.6987, 0.5769, 0.7016, 0.5823, 0.6013, 0.5886, 0.603, 0.5826, 0.5277, 0.5204, 0.522, 0.5234, 0.7016, 0.5823, 0.6987, 0.5769, 0.603, 0.5826, 0.6013, 0.5886, 0.522, 0.5234, 0.5277, 0.5204, 0.5245, 0.4198, 0.518, 0.4174, 0.603, 0.5826, 0.6295, 0.5051, 0.6051, 0.4835, 0.5277, 0.5204, 0.7594, 0.5066, 0.6833, 0.4785, 0.6618, 0.5035, 0.6987, 0.5769, 0.5277, 0.5204, 0.6051, 0.4835, 0.6048, 0.4496, 0.5245, 0.4198, 0.6987, 0.5769, 0.6618, 0.5035, 0.6295, 0.5051, 0.603, 0.5826, 0.6831, 0.4456, 0.6597, 0.4235, 0.6272, 0.4242, 0.6048, 0.4496, 0.6051, 0.4835, 0.6295, 0.5051, 0.6618, 0.5035, 0.6833, 0.4785, 0.8234, 0.7534, 0.8008, 0.7565, 0.8043, 0.7603, 0.8043, 0.7603, 0.8008, 0.7565, 0.7805, 0.7636, 0.7843, 0.7677, 0.7843, 0.7677, 0.7805, 0.7636, 0.7613, 0.7714, 0.7646, 0.775, 0.6607, 0.6768, 0.6638, 0.7036, 0.6692, 0.6985, 0.6692, 0.6985, 0.6638, 0.7036, 0.6734, 0.7237, 0.6776, 0.7197, 0.6776, 0.7197, 0.6734, 0.7237, 0.6821, 0.7436, 0.6858, 0.7401, 0.8229, 0.8474, 0.8234, 0.7534, 0.8042, 0.7665, 0.803, 0.8319, 0.8028, 0.8387, 0.803, 0.8319, 0.7829, 0.8235, 0.7828, 0.8301, 0.7828, 0.8301, 0.7829, 0.8235, 0.7635, 0.8152, 0.7633, 0.8217, 0.7599, 0.6823, 0.7458, 0.7016, 0.7509, 0.7019, 0.7509, 0.7019, 0.7458, 0.7016, 0.7363, 0.7216, 0.7417, 0.7219, 0.7417, 0.7219, 0.7363, 0.7216, 0.7282, 0.7412, 0.7329, 0.7414, 0.7548, 0.9129, 0.7403, 0.8937, 0.674, 0.8939, 0.6609, 0.9127, 0.7466, 0.8937, 0.7383, 0.8739, 0.7323, 0.874, 0.7403, 0.8937, 0.7383, 0.8739, 0.7302, 0.8546, 0.7245, 0.8547, 0.7323, 0.874, 0.5909, 0.8475, 0.611, 0.839, 0.6109, 0.8333, 0.611, 0.839, 0.6314, 0.8304, 0.6313, 0.8241, 0.6109, 0.8333, 0.6314, 0.8304, 0.6513, 0.8221, 0.6512, 0.816, 0.6313, 0.8241, 0.8229, 0.8474, 0.7982, 0.8433, 0.751, 0.8894, 0.7548, 0.9129, 0.8028, 0.8387, 0.7828, 0.8301, 0.7782, 0.8347, 0.7982, 0.8433, 0.7828, 0.8301, 0.7633, 0.8217, 0.7599, 0.8251, 0.7782, 0.8347, 0.6609, 0.9127, 0.6684, 0.8939, 0.6645, 0.8902, 0.6684, 0.8939, 0.6764, 0.8741, 0.6725, 0.8704, 0.6645, 0.8902, 0.6764, 0.8741, 0.6843, 0.8547, 0.6805, 0.851, 0.6725, 0.8704, 0.6313, 0.8241, 0.631, 0.7714, 0.6098, 0.7627, 0.6109, 0.8333, 0.6512, 0.816, 0.6514, 0.7794, 0.631, 0.7714, 0.6313, 0.8241, 0.6109, 0.8333, 0.6098, 0.7627, 0.5889, 0.7481, 0.5909, 0.8475, 0.6551, 0.8259, 0.6513, 0.8221, 0.6314, 0.8304, 0.6354, 0.8343, 0.6709, 0.8141, 0.6714, 0.7825, 0.6514, 0.7794, 0.6512, 0.816, 0.6149, 0.8428, 0.611, 0.839, 0.5909, 0.8475, 0.6709, 0.8141, 0.6513, 0.8221, 0.6551, 0.8259, 0.6354, 0.8343, 0.6314, 0.8304, 0.611, 0.839, 0.6149, 0.8428, 0.6805, 0.851, 0.6551, 0.8259, 0.6354, 0.8343, 0.6725, 0.8704, 0.6899, 0.8547, 0.6843, 0.8547, 0.6764, 0.8741, 0.682, 0.8741, 0.682, 0.8741, 0.6764, 0.8741, 0.6684, 0.8939, 0.674, 0.8939, 0.6922, 0.8354, 0.6843, 0.8547, 0.6899, 0.8547, 0.6645, 0.8902, 0.6149, 0.8428, 0.5909, 0.8475, 0.6609, 0.9127, 0.674, 0.8939, 0.6684, 0.8939, 0.6609, 0.9127, 0.6922, 0.8354, 0.6709, 0.8141, 0.6551, 0.8259, 0.6805, 0.851, 0.6725, 0.8704, 0.6354, 0.8343, 0.6149, 0.8428, 0.6645, 0.8902, 0.631, 0.7714, 0.631, 0.7657, 0.6099, 0.7569, 0.6098, 0.7627, 0.6542, 0.7714, 0.6515, 0.7742, 0.6714, 0.7825, 0.6514, 0.7794, 0.6515, 0.7742, 0.631, 0.7657, 0.631, 0.7714, 0.5889, 0.7481, 0.6099, 0.7569, 0.6137, 0.7529, 0.6098, 0.7627, 0.6099, 0.7569, 0.5889, 0.7481, 0.6137, 0.7529, 0.6099, 0.7569, 0.631, 0.7657, 0.6346, 0.762, 0.6346, 0.762, 0.631, 0.7657, 0.6515, 0.7742, 0.6542, 0.7714, 0.6714, 0.7825, 0.6515, 0.7742, 0.6514, 0.7794, 0.6821, 0.7436, 0.6542, 0.7714, 0.6714, 0.7825, 0.6938, 0.76, 0.6842, 0.7198, 0.6776, 0.7197, 0.6858, 0.7401, 0.6911, 0.7402, 0.6911, 0.7402, 0.6858, 0.7401, 0.6938, 0.76, 0.6638, 0.7036, 0.6607, 0.6768, 0.5889, 0.7481, 0.6137, 0.7529, 0.6638, 0.7036, 0.6137, 0.7529, 0.6346, 0.762, 0.6734, 0.7237, 0.6607, 0.6768, 0.6692, 0.6985, 0.6768, 0.6987, 0.6734, 0.7237, 0.6346, 0.762, 0.6542, 0.7714, 0.6821, 0.7436, 0.6768, 0.6987, 0.6692, 0.6985, 0.6776, 0.7197, 0.6842, 0.7198, 0.7556, 0.7069, 0.7509, 0.7019, 0.7417, 0.7219, 0.7458, 0.7262, 0.7363, 0.7216, 0.6842, 0.7198, 0.6911, 0.7402, 0.7282, 0.7412, 0.7282, 0.7412, 0.6911, 0.7402, 0.6938, 0.76, 0.7243, 0.7606, 0.7458, 0.7262, 0.7417, 0.7219, 0.7329, 0.7414, 0.7361, 0.7447, 0.7458, 0.7016, 0.7599, 0.6823, 0.6607, 0.6768, 0.6768, 0.6987, 0.7599, 0.6823, 0.7509, 0.7019, 0.7556, 0.7069, 0.7361, 0.7447, 0.7329, 0.7414, 0.7243, 0.7606, 0.7458, 0.7016, 0.6768, 0.6987, 0.6842, 0.7198, 0.7363, 0.7216, 0.8234, 0.7534, 0.8043, 0.7603, 0.8042, 0.7665, 0.7805, 0.7636, 0.7458, 0.7262, 0.7361, 0.7447, 0.7613, 0.7714, 0.8042, 0.7665, 0.8043, 0.7603, 0.7843, 0.7677, 0.7842, 0.7736, 0.7645, 0.779, 0.7646, 0.775, 0.7451, 0.7823, 0.7842, 0.7736, 0.7843, 0.7677, 0.7646, 0.775, 0.7645, 0.779, 0.8008, 0.7565, 0.8234, 0.7534, 0.7599, 0.6823, 0.7556, 0.7069, 0.7613, 0.7714, 0.7361, 0.7447, 0.7243, 0.7606, 0.7451, 0.7823, 0.8008, 0.7565, 0.7556, 0.7069, 0.7458, 0.7262, 0.7805, 0.7636, 0.803, 0.8319, 0.8028, 0.8387, 0.8229, 0.8474, 0.7599, 0.8251, 0.7345, 0.8504, 0.7429, 0.8694, 0.7782, 0.8347, 0.803, 0.8319, 0.8042, 0.7665, 0.7842, 0.7736, 0.7829, 0.8235, 0.7635, 0.8152, 0.7645, 0.779, 0.7451, 0.7823, 0.7439, 0.8134, 0.7829, 0.8235, 0.7842, 0.7736, 0.7645, 0.779, 0.7635, 0.8152, 0.7439, 0.8134, 0.7221, 0.8355, 0.7345, 0.8504, 0.7599, 0.8251, 0.7982, 0.8433, 0.8229, 0.8474, 0.8028, 0.8387, 0.7782, 0.8347, 0.7429, 0.8694, 0.751, 0.8894, 0.7982, 0.8433, 0.7221, 0.8355, 0.6922, 0.8354, 0.6899, 0.8547, 0.7245, 0.8547, 0.7429, 0.8694, 0.7383, 0.8739, 0.7466, 0.8937, 0.751, 0.8894, 0.7403, 0.8937, 0.7548, 0.9129, 0.7466, 0.8937, 0.7245, 0.8547, 0.6899, 0.8547, 0.682, 0.8741, 0.7323, 0.874, 0.7323, 0.874, 0.682, 0.8741, 0.674, 0.8939, 0.7403, 0.8937, 0.751, 0.8894, 0.7466, 0.8937, 0.7548, 0.9129, 0.7221, 0.8355, 0.7302, 0.8546, 0.7345, 0.8504, 0.7345, 0.8504, 0.7302, 0.8546, 0.7383, 0.8739, 0.7429, 0.8694])
me_circle_001.materials.append(mat_tau)
me_circle_001.update()
me_cylinder = bpy.data.meshes.new('Cylinder')
me_cylinder.from_pydata([(4.379e-17, -0.0009068, -0.09592), (2.989e-09, 62.85, -0.7289), (0.03774, -0.0009068, -0.08841), (0.28, 62.85, -0.6732), (0.06973, -0.0009068, -0.06703), (0.5173, 62.85, -0.5146), (0.09111, -0.0009068, -0.03504), (0.6759, 62.85, -0.2773), (0.09861, -0.0009068, 0.002697), (0.7316, 62.85, 0.002697), (0.09111, -0.0009068, 0.04044), (0.6759, 62.85, 0.2827), (0.06973, -0.0009068, 0.07243), (0.5173, 62.85, 0.52), (0.03774, -0.0009068, 0.0938), (0.28, 62.85, 0.6786), (-2.275e-24, -0.0009068, 0.1013), (2.989e-09, 62.85, 0.7343), (-0.03774, -0.0009068, 0.0938), (-0.28, 62.85, 0.6786), (-0.06973, -0.0009068, 0.07243), (-0.5173, 62.85, 0.52), (-0.09111, -0.0009068, 0.04044), (-0.6759, 62.85, 0.2827), (-0.09861, -0.0009068, 0.002697), (-0.7316, 62.85, 0.002697), (-0.09111, -0.0009068, -0.03504), (-0.6759, 62.85, -0.2773), (-0.06973, -0.0009068, -0.06703), (-0.5173, 62.85, -0.5146), (-0.03774, -0.0009068, -0.08841), (-0.28, 62.85, -0.6732)], [], [(0, 1, 3, 2), (2, 3, 5, 4), (4, 5, 7, 6), (6, 7, 9, 8), (8, 9, 11, 10), (10, 11, 13, 12), (12, 13, 15, 14), (14, 15, 17, 16), (16, 17, 19, 18), (18, 19, 21, 20), (20, 21, 23, 22), (22, 23, 25, 24), (24, 25, 27, 26), (26, 27, 29, 28), (28, 29, 31, 30), (30, 31, 1, 0)])
me_cylinder.polygons.foreach_set('use_smooth', [True] * 16)
_uv = me_cylinder.uv_layers.new(name='UVMap')
_uv.uv.foreach_set('vector', [1.0, 0.5, 1.0, 1.0, 0.9375, 1.0, 0.9375, 0.5, 0.9375, 0.5, 0.9375, 1.0, 0.875, 1.0, 0.875, 0.5, 0.875, 0.5, 0.875, 1.0, 0.8125, 1.0, 0.8125, 0.5, 0.8125, 0.5, 0.8125, 1.0, 0.75, 1.0, 0.75, 0.5, 0.75, 0.5, 0.75, 1.0, 0.6875, 1.0, 0.6875, 0.5, 0.6875, 0.5, 0.6875, 1.0, 0.625, 1.0, 0.625, 0.5, 0.625, 0.5, 0.625, 1.0, 0.5625, 1.0, 0.5625, 0.5, 0.5625, 0.5, 0.5625, 1.0, 0.5, 1.0, 0.5, 0.5, 0.5, 0.5, 0.5, 1.0, 0.4375, 1.0, 0.4375, 0.5, 0.4375, 0.5, 0.4375, 1.0, 0.375, 1.0, 0.375, 0.5, 0.375, 0.5, 0.375, 1.0, 0.3125, 1.0, 0.3125, 0.5, 0.3125, 0.5, 0.3125, 1.0, 0.25, 1.0, 0.25, 0.5, 0.25, 0.5, 0.25, 1.0, 0.1875, 1.0, 0.1875, 0.5, 0.1875, 0.5, 0.1875, 1.0, 0.125, 1.0, 0.125, 0.5, 0.125, 0.5, 0.125, 1.0, 0.0625, 1.0, 0.0625, 0.5, 0.0625, 0.5, 0.0625, 1.0, 0.0, 1.0, 0.0, 0.5])
me_cylinder.update()

# ---- objects
ob_dau = bpy.data.objects.new('dau', me_circle)
ob_sphere = bpy.data.objects.new('Sphere', me_sphere_001)
ob_van = bpy.data.objects.new('van', me_circle_001)
ob_cylinder = bpy.data.objects.new('Cylinder', me_cylinder)

# ---- transforms, parenting, visibility, modifiers, constraints
ob_dau.location = (0.0, 0.0, 0.0)
ob_sphere.location = (-8.351e-17, 0.4356, 0.3761)
ob_sphere.rotation_euler = (1.571, -2.22e-16, -2.22e-16)
ob_sphere.scale = (0.2081, 0.2081, 0.2081)
ob_van.location = (0.0, 0.0, 0.0)
ob_cylinder.location = (0.0, 0.0, 0.0)

# ---- collection membership
col_collection.objects.link(ob_dau)
col_collection.objects.link(ob_sphere)
col_collection.objects.link(ob_van)
col_collection.objects.link(ob_cylinder)

# ---- scene / render settings (as saved in the file)
scene.frame_start = 1; scene.frame_end = 250; scene.frame_set(1)
scene.render.engine = 'BLENDER_EEVEE_NEXT'
scene.render.bake_bias = 0.0
scene.render.bake_samples = 0
scene.cycles.sampling_pattern = 'TABULATED_SOBOL'
scene.eevee.use_volume_custom_range = False
bpy.context.view_layer.update()

# ---- added for rendering (the .blend has no active camera and no usable light): camera, sun
cam_auto = bpy.data.cameras.new('AutoCamera')
cam_auto.lens = 50.0
cam_auto.sensor_width = 36.0
cam_auto.clip_end = 1037.6
ob_auto_camera = bpy.data.objects.new('AutoCamera', cam_auto)
scene.collection.objects.link(ob_auto_camera)
ob_auto_camera.location = (59.123, -40.021, 47.3011)
ob_auto_camera.rotation_euler = (1.09748, -7.21219e-08, 0.694738)
scene.camera = ob_auto_camera
light_auto_sun = bpy.data.lights.new('AutoSun', 'SUN')
light_auto_sun.energy = 3.0
light_auto_sun.angle = 0.0523599
ob_auto_sun = bpy.data.objects.new('AutoSun', light_auto_sun)
scene.collection.objects.link(ob_auto_sun)
ob_auto_sun.rotation_euler = (0.872665, 0.174533, 0.523599)
bpy.context.view_layer.update()
